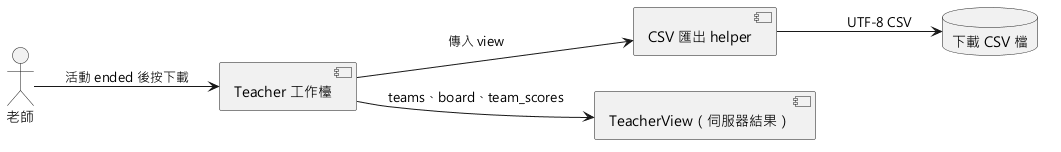

The diagram above was rendered by PlantUML. Its source (embedded in the PNG):
@startuml
skinparamlocked defaultFontName Microsoft JhengHei
left to right direction
actor 老師
component "Teacher 工作檯" as Teacher
component "CSV 匯出 helper" as Csv
component "TeacherView（伺服器結果）" as View
database "下載 CSV 檔" as File
老師 --> Teacher : 活動 ended 後按下載
Teacher --> View : teams、board、team_scores
Teacher --> Csv : 傳入 view
Csv --> File : UTF-8 CSV
@enduml